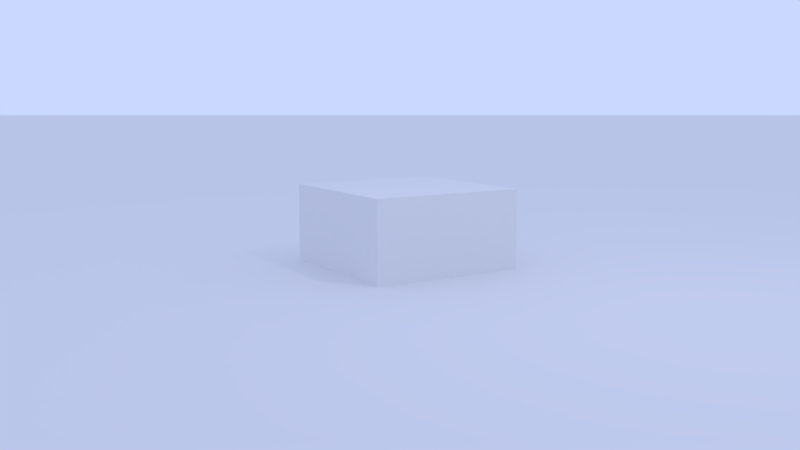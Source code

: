 # Source: scene.blend  (saved by Blender 2.78.0; exported with 4.5.12 LTS)
import bpy
from mathutils import Matrix  # noqa: F401  (used for matrix-valued properties, if any)

bpy.ops.wm.read_factory_settings(use_empty=True)
scene = bpy.context.scene
scene.name = 'Scene'

# ---- collections
col_collection_1 = bpy.data.collections.new('Collection 1'); scene.collection.children.link(col_collection_1)

# ---- world
world_world = bpy.data.worlds.new('World'); scene.world = world_world
world_world.color = (0.5913, 0.6819, 1.0)
world_world.use_sun_shadow = False
world_world.sun_shadow_jitter_overblur = 0.0
world_world.cycles.sampling_method = 'MANUAL'
world_world.light_settings.distance = 5.0

# ---- cameras
cam_camera = bpy.data.cameras.new('Camera')
cam_camera.clip_end = 100.0
cam_camera.lens = 35.0
cam_camera.sensor_width = 32.0
cam_camera.sensor_height = 18.0
cam_camera.ortho_scale = 7.314
cam_camera.dof.focus_distance = 0.0
cam_camera.dof.aperture_fstop = 128.0

# ---- lights
light_lamp = bpy.data.lights.new('Lamp', 'POINT')
light_lamp.transmission_factor = 0.0
light_lamp.cutoff_distance = 30.0
light_lamp.energy = 100.0
light_lamp.shadow_buffer_clip_start = 1.001
light_lamp.shadow_soft_size = 0.1
light_lamp.shadow_maximum_resolution = 0.006
light_lamp.use_absolute_resolution = True

# ---- meshes
me_cube_001 = bpy.data.meshes.new('Cube.001')
me_cube_001.from_pydata([(-1.0, -1.0, -1.0), (-1.0, -1.0, 1.0), (-1.0, 1.0, -1.0), (-1.0, 1.0, 1.0), (1.0, -1.0, -1.0), (1.0, -1.0, 1.0), (1.0, 1.0, -1.0), (1.0, 1.0, 1.0)], [], [(0, 1, 3, 2), (2, 3, 7, 6), (6, 7, 5, 4), (4, 5, 1, 0), (2, 6, 4, 0), (7, 3, 1, 5)])
me_cube_001.use_remesh_preserve_volume = False
me_cube_001.use_remesh_preserve_attributes = False
me_cube_001.use_mirror_vertex_groups = False
me_cube_001.update()
me_plane = bpy.data.meshes.new('Plane')
me_plane.from_pydata([(-1.0, -1.0, 0.0), (1.0, -1.0, 0.0), (-1.0, 1.0, 0.0), (1.0, 1.0, 0.0)], [], [(0, 1, 3, 2)])
me_plane.use_remesh_preserve_volume = False
me_plane.use_remesh_preserve_attributes = False
me_plane.use_mirror_vertex_groups = False
me_plane.update()

# ---- objects
ob_cube = bpy.data.objects.new('Cube', me_cube_001)
ob_plane = bpy.data.objects.new('Plane', me_plane)
ob_lamp = bpy.data.objects.new('Lamp', light_lamp)
ob_camera = bpy.data.objects.new('Camera', cam_camera)

# ---- transforms, parenting, visibility, modifiers, constraints
ob_cube.location = (0.0, 0.0, 0.0)
ob_cube.lineart.crease_threshold = 0.0
ob_plane.location = (0.0, 0.0, 0.0)
ob_plane.scale = (-202.6, -202.6, -202.6)
ob_plane.lineart.crease_threshold = 0.0
ob_lamp.location = (4.076, 1.005, 5.904)
ob_lamp.rotation_euler = (0.6503, 0.05522, 1.866)
ob_lamp.lock_rotations_4d = False
ob_lamp.empty_display_type = 'ARROWS'
ob_lamp.color = (0.0, 0.0, 0.0, 0.0)
ob_lamp.lineart.crease_threshold = 0.0
ob_camera.location = (9.306, -5.891, 2.123)
ob_camera.rotation_euler = (1.425, -1.076e-05, 1.012)
ob_camera.lock_rotations_4d = False
ob_camera.empty_display_type = 'ARROWS'
ob_camera.color = (0.0, 0.0, 0.0, 0.0)
ob_camera.display_type = 'WIRE'
ob_camera.lineart.crease_threshold = 0.0

# ---- collection membership
col_collection_1.objects.link(ob_cube)
col_collection_1.objects.link(ob_plane)
col_collection_1.objects.link(ob_lamp)
col_collection_1.objects.link(ob_camera)

# ---- scene / render settings (as saved in the file)
scene.camera = ob_camera
scene.frame_start = 1; scene.frame_end = 250; scene.frame_set(1)
scene.render.engine = 'BLENDER_EEVEE_NEXT'
scene.render.image_settings.file_format = 'JPEG'
scene.render.image_settings.color_mode = 'RGB'
scene.render.image_settings.quality = 100
scene.render.resolution_percentage = 50
scene.render.dither_intensity = 0.0
scene.cycles.use_denoising = False
scene.cycles.samples = 128
scene.cycles.sampling_pattern = 'TABULATED_SOBOL'
scene.cycles.light_sampling_threshold = 0.0
scene.cycles.use_adaptive_sampling = False
scene.cycles.use_light_tree = False
scene.cycles.blur_glossy = 0.0
scene.cycles.sample_clamp_indirect = 0.0
scene.view_settings.view_transform = 'Standard'
bpy.context.view_layer.update()
